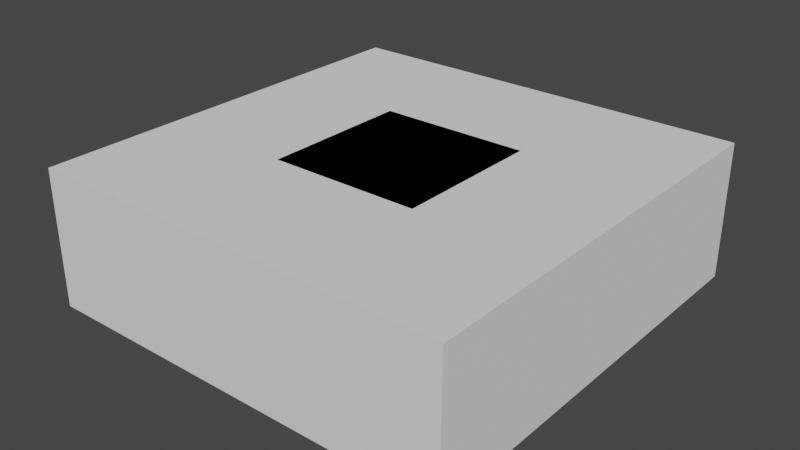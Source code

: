 # Source: chunck-part.blend  (saved by Blender 2.90.8; exported with 4.5.12 LTS)
import bpy
from mathutils import Matrix  # noqa: F401  (used for matrix-valued properties, if any)

bpy.ops.wm.read_factory_settings(use_empty=True)
scene = bpy.context.scene
scene.name = 'Scene'

# ---- materials (node trees are filled in below, after node groups)
mat_green = bpy.data.materials.new('Green')
mat_green.use_transparent_shadow = False
mat_green.diffuse_color = (0.2434, 0.8, 0.1597, 1.0)

# ---- material node trees

# ---- world
world_world = bpy.data.worlds.new('World'); scene.world = world_world
world_world.use_nodes = True; world_world.node_tree.nodes.clear()
_N = world_world.node_tree.nodes; _L = world_world.node_tree.links
n0 = _N.new('ShaderNodeOutputWorld'); n0.name = 'World Output'; n0.location = (300, 300)
n1 = _N.new('ShaderNodeBackground'); n1.name = 'Background'; n1.location = (10, 300)
n1.inputs[0].default_value = (0.05088, 0.05088, 0.05088, 1.0)
_L.new(n1.outputs[0], n0.inputs[0])
n0.is_active_output = True
world_world.color = (0.05088, 0.05088, 0.05088)
world_world.use_sun_shadow = False
world_world.sun_shadow_jitter_overblur = 0.0

# ---- meshes
me_2_ground_collider = bpy.data.meshes.new('2-ground-collider')
me_2_ground_collider.from_pydata([(-1.05, -1.05, -1.118e-08), (-1.05, -1.05, 1.0), (-1.05, 2.05, -1.118e-08), (-1.05, 2.05, 1.0), (2.05, -1.05, -1.118e-08), (2.05, -1.05, 1.0), (2.05, 2.05, -1.118e-08), (2.05, 2.05, 1.0)], [], [(0, 1, 3, 2), (2, 3, 7, 6), (6, 7, 5, 4), (4, 5, 1, 0), (2, 6, 4, 0), (7, 3, 1, 5)])
_uv = me_2_ground_collider.uv_layers.new(name='UVMap')
_uv.uv.foreach_set('vector', [0.375, 0.0, 0.625, 0.0, 0.625, 0.25, 0.375, 0.25, 0.375, 0.25, 0.625, 0.25, 0.625, 0.5, 0.375, 0.5, 0.375, 0.5, 0.625, 0.5, 0.625, 0.75, 0.375, 0.75, 0.375, 0.75, 0.625, 0.75, 0.625, 1.0, 0.375, 1.0, 0.125, 0.5, 0.375, 0.5, 0.375, 0.75, 0.125, 0.75, 0.625, 0.5, 0.875, 0.5, 0.875, 0.75, 0.625, 0.75])
me_2_ground_collider.use_remesh_fix_poles = True
me_2_ground_collider.use_remesh_preserve_attributes = False
me_2_ground_collider.use_mirror_vertex_groups = False
me_2_ground_collider.update()
me_1_block = bpy.data.meshes.new('1-block')
me_1_block.from_pydata([(1.0, 0.7812, 0.6354), (0.7812, 1.0, 0.6354), (0.7812, 0.7812, 1.0), (0.9359, 0.9359, 0.6354), (0.9075, 0.9075, 0.8459), (0.7812, 0.9359, 0.8932), (0.9359, 0.7812, 0.8932), (0.2188, 1.0, 0.6354), (0.0, 0.7812, 0.6354), (0.2188, 0.7812, 1.0), (0.06407, 0.9359, 0.6354), (0.09245, 0.9075, 0.8459), (0.06407, 0.7812, 0.8932), (0.2187, 0.9359, 0.8932), (0.0, 0.2188, 0.6354), (0.2188, 0.0, 0.6354), (0.2188, 0.2188, 1.0), (0.06407, 0.06407, 0.6354), (0.09245, 0.09245, 0.8459), (0.2188, 0.06407, 0.8932), (0.06407, 0.2188, 0.8932), (0.7812, 0.0, 0.6354), (1.0, 0.2188, 0.6354), (0.7812, 0.2188, 1.0), (0.9359, 0.06407, 0.6354), (0.9075, 0.09245, 0.8459), (0.9359, 0.2188, 0.8932), (0.7813, 0.06407, 0.8932), (1.0, 0.2188, 0.3646), (0.7812, 0.0, 0.3646), (0.7812, 0.2188, 0.0), (0.9359, 0.06407, 0.3646), (0.9075, 0.09245, 0.1541), (0.7812, 0.06407, 0.1068), (0.9359, 0.2188, 0.1068), (0.2188, 0.0, 0.3646), (0.0, 0.2188, 0.3646), (0.2188, 0.2188, 0.0), (0.06407, 0.06407, 0.3646), (0.09245, 0.09245, 0.1541), (0.06407, 0.2188, 0.1068), (0.2187, 0.06407, 0.1068), (0.0, 0.7812, 0.3646), (0.2188, 1.0, 0.3646), (0.2188, 0.7812, 0.0), (0.06407, 0.9359, 0.3646), (0.09245, 0.9075, 0.1541), (0.2188, 0.9359, 0.1068), (0.06407, 0.7812, 0.1068), (0.7812, 1.0, 0.3646), (1.0, 0.7812, 0.3646), (0.7812, 0.7812, 8.941e-08), (0.9359, 0.9359, 0.3646), (0.9075, 0.9075, 0.1541), (0.9359, 0.7812, 0.1068), (0.7813, 0.9359, 0.1068)], [], [(0, 3, 4, 6), (1, 5, 4, 3), (2, 6, 4, 5), (9, 2, 5, 13), (3, 52, 49, 1), (13, 5, 1, 7), (2, 23, 26, 6), (0, 50, 52, 3), (0, 22, 28, 50), (7, 10, 11, 13), (8, 12, 11, 10), (9, 13, 11, 12), (14, 8, 42, 36), (20, 12, 8, 14), (10, 45, 42, 8), (14, 17, 18, 20), (15, 19, 18, 17), (16, 20, 18, 19), (23, 16, 19, 27), (21, 29, 31, 24), (38, 35, 15, 17), (21, 15, 35, 29), (21, 24, 25, 27), (22, 26, 25, 24), (23, 27, 25, 26), (31, 28, 22, 24), (28, 31, 32, 34), (29, 33, 32, 31), (30, 34, 32, 33), (14, 36, 38, 17), (37, 30, 33, 41), (48, 40, 36, 42), (7, 1, 49, 43), (44, 37, 40, 48), (16, 23, 2, 9), (35, 38, 39, 41), (36, 40, 39, 38), (37, 41, 39, 40), (37, 44, 51, 30), (54, 50, 28, 34), (41, 33, 29, 35), (42, 45, 46, 48), (43, 47, 46, 45), (44, 48, 46, 47), (51, 44, 47, 55), (7, 43, 45, 10), (55, 47, 43, 49), (27, 19, 15, 21), (49, 52, 53, 55), (50, 54, 53, 52), (51, 55, 53, 54), (30, 51, 54, 34), (16, 9, 12, 20), (6, 26, 22, 0)])
me_1_block.polygons.foreach_set('use_smooth', [True] * 54)
_uv = me_1_block.uv_layers.new(name='UVMap')
_uv.uv.foreach_set('vector', [0.5339, 0.5547, 0.5339, 0.5, 0.6199, 0.5077, 0.625, 0.5547, 0.5456, 0.5, 0.6797, 0.5, 0.6199, 0.5077, 0.5339, 0.5, 0.6797, 0.5547, 0.625, 0.5547, 0.6199, 0.5077, 0.6797, 0.5, 0.6797, 0.5547, 0.6797, 0.5547, 0.6797, 0.5, 0.625, 0.5547, 0.5339, 0.5, 0.5339, 0.5, 0.5339, 0.5547, 0.5456, 0.5, 0.625, 0.5547, 0.6797, 0.5, 0.5456, 0.5, 0.5339, 0.5547, 0.6797, 0.5547, 0.6797, 0.5547, 0.6797, 0.5, 0.625, 0.5547, 0.5339, 0.5547, 0.5456, 0.5, 0.5339, 0.5, 0.5339, 0.5, 0.5339, 0.5547, 0.5456, 0.5, 0.5339, 0.5547, 0.5456, 0.5, 0.5339, 0.5547, 0.5339, 0.5, 0.6199, 0.5077, 0.625, 0.5547, 0.5456, 0.5, 0.6797, 0.5, 0.6199, 0.5077, 0.5339, 0.5, 0.6797, 0.5547, 0.625, 0.5547, 0.6199, 0.5077, 0.6797, 0.5, 0.5339, 0.5547, 0.5456, 0.5, 0.5339, 0.5547, 0.5456, 0.5, 0.625, 0.5547, 0.6797, 0.5, 0.5456, 0.5, 0.5339, 0.5547, 0.5339, 0.5, 0.5339, 0.5, 0.5339, 0.5547, 0.5456, 0.5, 0.5339, 0.5547, 0.5339, 0.5, 0.6199, 0.5077, 0.625, 0.5547, 0.5456, 0.5, 0.6797, 0.5, 0.6199, 0.5077, 0.5339, 0.5, 0.6797, 0.5547, 0.625, 0.5547, 0.6199, 0.5077, 0.6797, 0.5, 0.6797, 0.5547, 0.6797, 0.5547, 0.6797, 0.5, 0.625, 0.5547, 0.5339, 0.5547, 0.5456, 0.5, 0.5339, 0.5, 0.5339, 0.5, 0.5339, 0.5, 0.5339, 0.5547, 0.5456, 0.5, 0.5339, 0.5, 0.5339, 0.5547, 0.5456, 0.5, 0.5339, 0.5547, 0.5456, 0.5, 0.5339, 0.5547, 0.5339, 0.5, 0.6199, 0.5077, 0.625, 0.5547, 0.5456, 0.5, 0.6797, 0.5, 0.6199, 0.5077, 0.5339, 0.5, 0.6797, 0.5547, 0.625, 0.5547, 0.6199, 0.5077, 0.6797, 0.5, 0.5339, 0.5, 0.5339, 0.5547, 0.5456, 0.5, 0.5339, 0.5, 0.5339, 0.5547, 0.5339, 0.5, 0.6199, 0.5077, 0.625, 0.5547, 0.5456, 0.5, 0.6797, 0.5, 0.6199, 0.5077, 0.5339, 0.5, 0.6797, 0.5547, 0.625, 0.5547, 0.6199, 0.5077, 0.6797, 0.5, 0.5339, 0.5547, 0.5456, 0.5, 0.5339, 0.5, 0.5339, 0.5, 0.6797, 0.5547, 0.6797, 0.5547, 0.6797, 0.5, 0.625, 0.5547, 0.625, 0.5547, 0.6797, 0.5, 0.5456, 0.5, 0.5339, 0.5547, 0.5339, 0.5547, 0.5456, 0.5, 0.5339, 0.5547, 0.5456, 0.5, 0.6797, 0.5547, 0.6797, 0.5547, 0.6797, 0.5, 0.625, 0.5547, 0.6797, 0.5547, 0.6797, 0.5547, 0.6797, 0.5547, 0.6797, 0.5547, 0.5339, 0.5547, 0.5339, 0.5, 0.6199, 0.5077, 0.625, 0.5547, 0.5456, 0.5, 0.6797, 0.5, 0.6199, 0.5077, 0.5339, 0.5, 0.6797, 0.5547, 0.625, 0.5547, 0.6199, 0.5077, 0.6797, 0.5, 0.6797, 0.5547, 0.6797, 0.5547, 0.6797, 0.5547, 0.6797, 0.5547, 0.6797, 0.5, 0.5456, 0.5, 0.5339, 0.5547, 0.625, 0.5547, 0.625, 0.5547, 0.6797, 0.5, 0.5456, 0.5, 0.5339, 0.5547, 0.5339, 0.5547, 0.5339, 0.5, 0.6199, 0.5077, 0.625, 0.5547, 0.5456, 0.5, 0.6797, 0.5, 0.6199, 0.5077, 0.5339, 0.5, 0.6797, 0.5547, 0.625, 0.5547, 0.6199, 0.5077, 0.6797, 0.5, 0.6797, 0.5547, 0.6797, 0.5547, 0.6797, 0.5, 0.625, 0.5547, 0.5339, 0.5547, 0.5456, 0.5, 0.5339, 0.5, 0.5339, 0.5, 0.625, 0.5547, 0.6797, 0.5, 0.5456, 0.5, 0.5339, 0.5547, 0.625, 0.5547, 0.6797, 0.5, 0.5456, 0.5, 0.5339, 0.5547, 0.5339, 0.5547, 0.5339, 0.5, 0.6199, 0.5077, 0.625, 0.5547, 0.5456, 0.5, 0.6797, 0.5, 0.6199, 0.5077, 0.5339, 0.5, 0.6797, 0.5547, 0.625, 0.5547, 0.6199, 0.5077, 0.6797, 0.5, 0.6797, 0.5547, 0.6797, 0.5547, 0.6797, 0.5, 0.625, 0.5547, 0.6797, 0.5547, 0.6797, 0.5547, 0.6797, 0.5, 0.625, 0.5547, 0.625, 0.5547, 0.6797, 0.5, 0.5456, 0.5, 0.5339, 0.5547])
me_1_block.materials.append(mat_green)
me_1_block.use_remesh_preserve_volume = False
me_1_block.use_remesh_preserve_attributes = False
me_1_block.use_mirror_vertex_groups = False
me_1_block.update()
me_3_wall_collider = bpy.data.meshes.new('3-wall-collider')
me_3_wall_collider.from_pydata([(-0.05, -0.05, -1.118e-08), (-0.05, -0.05, 1.0), (-0.05, 1.05, -1.118e-08), (-0.05, 1.05, 1.0), (1.05, -0.05, -1.118e-08), (1.05, -0.05, 1.0), (1.05, 1.05, -1.118e-08), (1.05, 1.05, 1.0)], [], [(0, 1, 3, 2), (2, 3, 7, 6), (6, 7, 5, 4), (4, 5, 1, 0), (2, 6, 4, 0), (7, 3, 1, 5)])
_uv = me_3_wall_collider.uv_layers.new(name='UVMap')
_uv.uv.foreach_set('vector', [0.375, 0.0, 0.625, 0.0, 0.625, 0.25, 0.375, 0.25, 0.375, 0.25, 0.625, 0.25, 0.625, 0.5, 0.375, 0.5, 0.375, 0.5, 0.625, 0.5, 0.625, 0.75, 0.375, 0.75, 0.375, 0.75, 0.625, 0.75, 0.625, 1.0, 0.375, 1.0, 0.125, 0.5, 0.375, 0.5, 0.375, 0.75, 0.125, 0.75, 0.625, 0.5, 0.875, 0.5, 0.875, 0.75, 0.625, 0.75])
me_3_wall_collider.use_remesh_fix_poles = True
me_3_wall_collider.use_remesh_preserve_attributes = False
me_3_wall_collider.use_mirror_vertex_groups = False
me_3_wall_collider.update()

# ---- objects
ob_2_ground_collider = bpy.data.objects.new('2-ground-collider', me_2_ground_collider)
ob_1_block = bpy.data.objects.new('1-block', me_1_block)
ob_3_wall_collider = bpy.data.objects.new('3-wall-collider', me_3_wall_collider)

# ---- transforms, parenting, visibility, modifiers, constraints
ob_2_ground_collider.location = (0.0, 0.0, 0.0)
ob_2_ground_collider.lineart.crease_threshold = 0.0
ob_1_block.location = (0.0, 0.0, 0.0)
ob_1_block.lock_rotations_4d = False
ob_1_block.empty_display_type = 'ARROWS'
ob_1_block.lineart.crease_threshold = 0.0
ob_3_wall_collider.location = (0.0, 0.0, 0.0)
ob_3_wall_collider.lineart.crease_threshold = 0.0

# ---- collection membership
scene.collection.objects.link(ob_2_ground_collider)
scene.collection.objects.link(ob_1_block)
scene.collection.objects.link(ob_3_wall_collider)

# ---- scene / render settings (as saved in the file)
scene.frame_start = 1; scene.frame_end = 250; scene.frame_set(37)
scene.render.engine = 'BLENDER_EEVEE_NEXT'
scene.cycles.use_denoising = False
scene.cycles.samples = 128
scene.cycles.sampling_pattern = 'TABULATED_SOBOL'
scene.cycles.use_adaptive_sampling = False
scene.cycles.use_light_tree = False
scene.view_settings.view_transform = 'Filmic'
bpy.context.view_layer.update()

# ---- added for rendering (the .blend has no active camera and no usable light): camera, sun
cam_auto = bpy.data.cameras.new('AutoCamera')
cam_auto.lens = 50.0
cam_auto.sensor_width = 36.0
cam_auto.clip_end = 1000.0
ob_auto_camera = bpy.data.objects.new('AutoCamera', cam_auto)
scene.collection.objects.link(ob_auto_camera)
ob_auto_camera.location = (4.66043, -4.49251, 3.82834)
ob_auto_camera.rotation_euler = (1.09748, -7.21219e-08, 0.694738)
scene.camera = ob_auto_camera
light_auto_sun = bpy.data.lights.new('AutoSun', 'SUN')
light_auto_sun.energy = 3.0
light_auto_sun.angle = 0.0523599
ob_auto_sun = bpy.data.objects.new('AutoSun', light_auto_sun)
scene.collection.objects.link(ob_auto_sun)
ob_auto_sun.rotation_euler = (0.872665, 0.174533, 0.523599)
bpy.context.view_layer.update()
